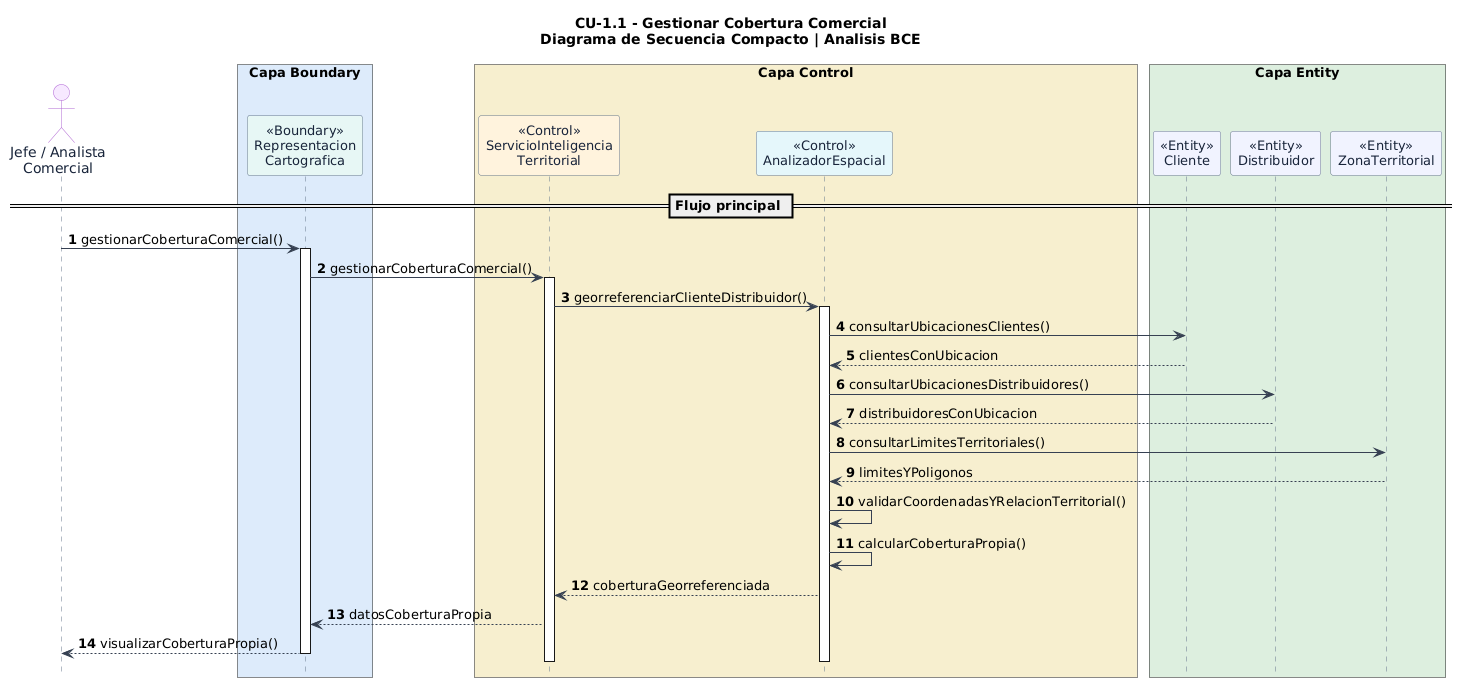

The diagram above was rendered by PlantUML. Its source (embedded in the PNG):
@startuml
' LOJAGAS - CU-1.1 Gestionar Cobertura Comercial
' Diagrama de secuencia compacto: escenario principal exitoso
' Basado en el Markdown original proporcionado por el usuario
' Las operaciones auxiliares son propuestas de analisis a validar.
skinparam backgroundColor #FFFFFF
skinparam shadowing false
skinparam sequence {
  ArrowColor #364152
  LifeLineBorderColor #64748B
  LifeLineBackgroundColor #FFFFFF
  ParticipantBorderColor #64748B
  ParticipantFontColor #18243A
  ParticipantFontSize 13
  ActorBorderColor #AF65D1
  ActorFontColor #18243A
}
skinparam maxMessageSize 85
hide footbox

title CU-1.1 - Gestionar Cobertura Comercial\nDiagrama de Secuencia Compacto | Analisis BCE

autonumber
actor "Jefe / Analista\nComercial" as U #F6E8FF

box "Capa Boundary" #DCEBFA
  participant "<<Boundary>>\nRepresentacion\nCartografica" as UI #E6F7F4
end box

box "Capa Control" #F6EFCF
  participant "<<Control>>\nServicioInteligencia\nTerritorial" as SIT #FFF2DD
  participant "<<Control>>\nAnalizadorEspacial" as GIS #E5F7FB
end box

box "Capa Entity" #DDEEDF
  participant "<<Entity>>\nCliente" as CLI #F1F3FF
  participant "<<Entity>>\nDistribuidor" as DIS #F1F3FF
  participant "<<Entity>>\nZonaTerritorial" as ZON #F1F3FF
end box

== Flujo principal ==
U -> UI : gestionarCoberturaComercial()
activate UI
UI -> SIT : gestionarCoberturaComercial()
activate SIT
SIT -> GIS : georreferenciarClienteDistribuidor()
activate GIS
GIS -> CLI : consultarUbicacionesClientes()
CLI --> GIS : clientesConUbicacion
GIS -> DIS : consultarUbicacionesDistribuidores()
DIS --> GIS : distribuidoresConUbicacion
GIS -> ZON : consultarLimitesTerritoriales()
ZON --> GIS : limitesYPoligonos
GIS -> GIS : validarCoordenadasYRelacionTerritorial()
GIS -> GIS : calcularCoberturaPropia()
GIS --> SIT : coberturaGeorreferenciada
SIT --> UI : datosCoberturaPropia
UI --> U : visualizarCoberturaPropia()
deactivate GIS
deactivate SIT
deactivate UI
@enduml